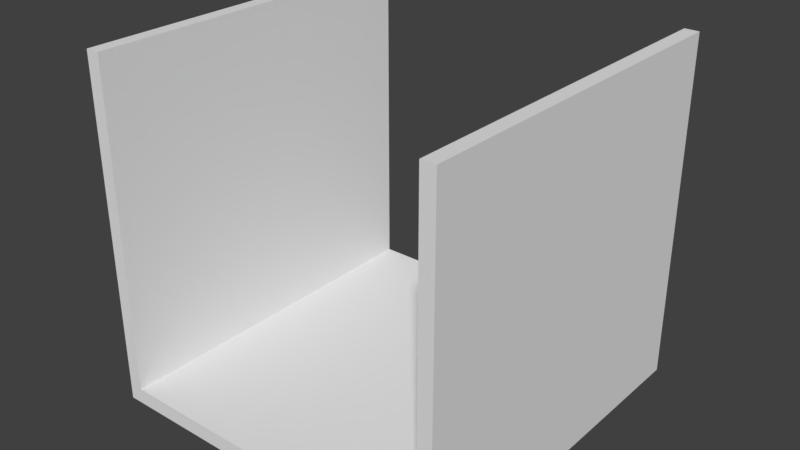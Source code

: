 # Source: Corridor1.blend  (saved by Blender 2.78.0; exported with 4.5.12 LTS)
import bpy
from mathutils import Matrix  # noqa: F401  (used for matrix-valued properties, if any)

bpy.ops.wm.read_factory_settings(use_empty=True)
scene = bpy.context.scene
scene.name = 'Scene'

# ---- collections
col_collection_1 = bpy.data.collections.new('Collection 1'); scene.collection.children.link(col_collection_1)

# ---- world
world_world = bpy.data.worlds.new('World'); scene.world = world_world
world_world.color = (0.05088, 0.05088, 0.05088)
world_world.use_sun_shadow = False
world_world.sun_shadow_jitter_overblur = 0.0
world_world.cycles.sampling_method = 'MANUAL'

# ---- meshes
me_cube_001 = bpy.data.meshes.new('Cube.001')
me_cube_001.from_pydata([(-1.0, -1.0, -1.0), (-1.0, 1.0, -1.0), (1.0, -1.0, -1.0), (1.0, 1.0, -1.0), (-1.0, -1.0, -0.913), (-1.0, -1.0, 0.913), (-1.0, 1.0, 0.913), (-1.0, 1.0, -0.913), (1.0, 1.0, 0.913), (1.0, 1.0, -0.913), (1.0, -1.0, 0.913), (1.0, -1.0, -0.913), (0.9213, 1.0, -1.0), (-0.9213, 1.0, -1.0), (-0.9213, -1.0, -1.0), (0.9213, -1.0, -1.0), (0.9213, -1.0, -0.913), (-0.9213, -1.0, -0.913), (0.9213, -1.0, 0.913), (-0.9213, -1.0, 0.913), (-0.9213, 1.0, -0.913), (0.9213, 1.0, -0.913), (-0.9213, 1.0, 0.913), (0.9213, 1.0, 0.913)], [], [(16, 18, 23, 21), (12, 3, 2, 15), (14, 17, 4, 0), (17, 19, 5, 4), (3, 9, 11, 2), (9, 8, 10, 11), (12, 21, 9, 3), (21, 23, 8, 9), (0, 4, 7, 1), (4, 5, 6, 7), (7, 6, 22, 20), (20, 22, 19, 17), (1, 7, 20, 13), (13, 20, 21, 12), (11, 10, 18, 16), (16, 21, 20, 17), (2, 11, 16, 15), (15, 16, 17, 14), (1, 13, 14, 0), (13, 12, 15, 14), (19, 22, 6, 5), (10, 8, 23, 18)])
me_cube_001.use_remesh_preserve_volume = False
me_cube_001.use_remesh_preserve_attributes = False
me_cube_001.use_mirror_vertex_groups = False
me_cube_001.update()

# ---- objects
ob_cube = bpy.data.objects.new('Cube', me_cube_001)

# ---- transforms, parenting, visibility, modifiers, constraints
ob_cube.location = (1.0, 1.0, 1.0)
ob_cube.lineart.crease_threshold = 0.0

# ---- collection membership
col_collection_1.objects.link(ob_cube)

# ---- scene / render settings (as saved in the file)
scene.frame_start = 1; scene.frame_end = 250; scene.frame_set(1)
scene.render.engine = 'BLENDER_EEVEE_NEXT'
scene.render.resolution_percentage = 50
scene.render.dither_intensity = 0.0
scene.cycles.use_denoising = False
scene.cycles.samples = 128
scene.cycles.sampling_pattern = 'TABULATED_SOBOL'
scene.cycles.light_sampling_threshold = 0.0
scene.cycles.use_adaptive_sampling = False
scene.cycles.use_light_tree = False
scene.cycles.blur_glossy = 0.0
scene.cycles.sample_clamp_indirect = 0.0
scene.view_settings.view_transform = 'Standard'
bpy.context.view_layer.update()

# ---- added for rendering (the .blend has no active camera and no usable light): camera, sun
cam_auto = bpy.data.cameras.new('AutoCamera')
cam_auto.lens = 50.0
cam_auto.sensor_width = 36.0
cam_auto.clip_end = 1000.0
ob_auto_camera = bpy.data.objects.new('AutoCamera', cam_auto)
scene.collection.objects.link(ob_auto_camera)
ob_auto_camera.location = (4.15927, -2.79113, 3.48391)
ob_auto_camera.rotation_euler = (1.09748, -7.21219e-08, 0.694738)
scene.camera = ob_auto_camera
light_auto_sun = bpy.data.lights.new('AutoSun', 'SUN')
light_auto_sun.energy = 3.0
light_auto_sun.angle = 0.0523599
ob_auto_sun = bpy.data.objects.new('AutoSun', light_auto_sun)
scene.collection.objects.link(ob_auto_sun)
ob_auto_sun.rotation_euler = (0.872665, 0.174533, 0.523599)
bpy.context.view_layer.update()
